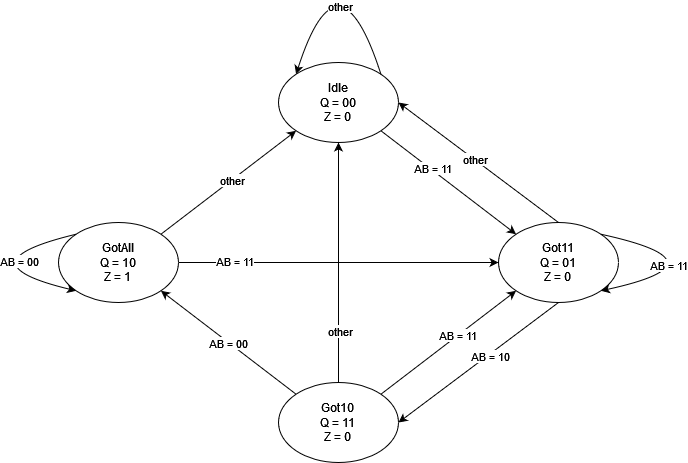

The diagram above was exported from draw.io. Its source (the exported page's mxGraphModel, read from the mxfile embedded in the PNG):
<mxGraphModel dx="1434" dy="754" grid="1" gridSize="10" guides="1" tooltips="1" connect="1" arrows="1" fold="1" page="1" pageScale="1" pageWidth="827" pageHeight="1169" background="none" math="0" shadow="0">
  <root>
    <mxCell id="WIyWlLk6GJQsqaUBKTNV-0" />
    <mxCell id="WIyWlLk6GJQsqaUBKTNV-1" parent="WIyWlLk6GJQsqaUBKTNV-0" />
    <mxCell id="jg02E5co0gFRpmgljYeS-0" value="Idle&lt;br&gt;Q = 00&lt;br&gt;Z = 0" style="ellipse;whiteSpace=wrap;html=1;" vertex="1" parent="WIyWlLk6GJQsqaUBKTNV-1">
      <mxGeometry x="340" y="200" width="120" height="80" as="geometry" />
    </mxCell>
    <mxCell id="jg02E5co0gFRpmgljYeS-1" value="Got11&lt;br&gt;Q = 01&lt;br&gt;Z = 0" style="ellipse;whiteSpace=wrap;html=1;" vertex="1" parent="WIyWlLk6GJQsqaUBKTNV-1">
      <mxGeometry x="560" y="360" width="120" height="80" as="geometry" />
    </mxCell>
    <mxCell id="jg02E5co0gFRpmgljYeS-2" value="Got10&lt;br&gt;Q = 11&lt;br&gt;Z = 0" style="ellipse;whiteSpace=wrap;html=1;" vertex="1" parent="WIyWlLk6GJQsqaUBKTNV-1">
      <mxGeometry x="340" y="520" width="120" height="80" as="geometry" />
    </mxCell>
    <mxCell id="jg02E5co0gFRpmgljYeS-3" value="GotAll&lt;br&gt;Q = 10&lt;br&gt;Z = 1" style="ellipse;whiteSpace=wrap;html=1;" vertex="1" parent="WIyWlLk6GJQsqaUBKTNV-1">
      <mxGeometry x="120" y="360" width="120" height="80" as="geometry" />
    </mxCell>
    <mxCell id="jg02E5co0gFRpmgljYeS-6" value="" style="endArrow=classic;html=1;rounded=0;exitX=1;exitY=1;exitDx=0;exitDy=0;entryX=0;entryY=0;entryDx=0;entryDy=0;" edge="1" parent="WIyWlLk6GJQsqaUBKTNV-1" source="jg02E5co0gFRpmgljYeS-0" target="jg02E5co0gFRpmgljYeS-1">
      <mxGeometry width="50" height="50" relative="1" as="geometry">
        <mxPoint x="390" y="410" as="sourcePoint" />
        <mxPoint x="440" y="360" as="targetPoint" />
      </mxGeometry>
    </mxCell>
    <mxCell id="jg02E5co0gFRpmgljYeS-7" value="AB = 11" style="edgeLabel;html=1;align=center;verticalAlign=middle;resizable=0;points=[];" vertex="1" connectable="0" parent="jg02E5co0gFRpmgljYeS-6">
      <mxGeometry x="-0.2625" y="1" relative="1" as="geometry">
        <mxPoint as="offset" />
      </mxGeometry>
    </mxCell>
    <mxCell id="jg02E5co0gFRpmgljYeS-8" value="" style="endArrow=classic;html=1;rounded=0;exitX=1;exitY=0;exitDx=0;exitDy=0;entryX=0;entryY=1;entryDx=0;entryDy=0;" edge="1" parent="WIyWlLk6GJQsqaUBKTNV-1" source="jg02E5co0gFRpmgljYeS-2" target="jg02E5co0gFRpmgljYeS-1">
      <mxGeometry width="50" height="50" relative="1" as="geometry">
        <mxPoint x="390" y="410" as="sourcePoint" />
        <mxPoint x="440" y="360" as="targetPoint" />
      </mxGeometry>
    </mxCell>
    <mxCell id="jg02E5co0gFRpmgljYeS-14" value="AB = 11" style="edgeLabel;html=1;align=center;verticalAlign=middle;resizable=0;points=[];" vertex="1" connectable="0" parent="jg02E5co0gFRpmgljYeS-8">
      <mxGeometry x="0.1247" y="1" relative="1" as="geometry">
        <mxPoint as="offset" />
      </mxGeometry>
    </mxCell>
    <mxCell id="jg02E5co0gFRpmgljYeS-10" value="" style="endArrow=classic;html=1;rounded=0;exitX=0.5;exitY=0;exitDx=0;exitDy=0;entryX=1;entryY=0.5;entryDx=0;entryDy=0;" edge="1" parent="WIyWlLk6GJQsqaUBKTNV-1" source="jg02E5co0gFRpmgljYeS-1" target="jg02E5co0gFRpmgljYeS-0">
      <mxGeometry width="50" height="50" relative="1" as="geometry">
        <mxPoint x="390" y="410" as="sourcePoint" />
        <mxPoint x="440" y="360" as="targetPoint" />
      </mxGeometry>
    </mxCell>
    <mxCell id="jg02E5co0gFRpmgljYeS-11" value="other" style="edgeLabel;html=1;align=center;verticalAlign=middle;resizable=0;points=[];" vertex="1" connectable="0" parent="jg02E5co0gFRpmgljYeS-10">
      <mxGeometry x="0.048" y="-1" relative="1" as="geometry">
        <mxPoint as="offset" />
      </mxGeometry>
    </mxCell>
    <mxCell id="jg02E5co0gFRpmgljYeS-12" value="" style="endArrow=classic;html=1;rounded=0;exitX=0.5;exitY=1;exitDx=0;exitDy=0;entryX=1;entryY=0.5;entryDx=0;entryDy=0;" edge="1" parent="WIyWlLk6GJQsqaUBKTNV-1" source="jg02E5co0gFRpmgljYeS-1" target="jg02E5co0gFRpmgljYeS-2">
      <mxGeometry width="50" height="50" relative="1" as="geometry">
        <mxPoint x="390" y="410" as="sourcePoint" />
        <mxPoint x="440" y="360" as="targetPoint" />
      </mxGeometry>
    </mxCell>
    <mxCell id="jg02E5co0gFRpmgljYeS-13" value="AB = 10" style="edgeLabel;html=1;align=center;verticalAlign=middle;resizable=0;points=[];" vertex="1" connectable="0" parent="jg02E5co0gFRpmgljYeS-12">
      <mxGeometry x="-0.132" y="2" relative="1" as="geometry">
        <mxPoint as="offset" />
      </mxGeometry>
    </mxCell>
    <mxCell id="jg02E5co0gFRpmgljYeS-15" value="" style="endArrow=classic;html=1;rounded=0;exitX=0;exitY=0;exitDx=0;exitDy=0;entryX=1;entryY=1;entryDx=0;entryDy=0;" edge="1" parent="WIyWlLk6GJQsqaUBKTNV-1" source="jg02E5co0gFRpmgljYeS-2" target="jg02E5co0gFRpmgljYeS-3">
      <mxGeometry width="50" height="50" relative="1" as="geometry">
        <mxPoint x="390" y="410" as="sourcePoint" />
        <mxPoint x="440" y="360" as="targetPoint" />
      </mxGeometry>
    </mxCell>
    <mxCell id="jg02E5co0gFRpmgljYeS-16" value="AB = 00" style="edgeLabel;html=1;align=center;verticalAlign=middle;resizable=0;points=[];" vertex="1" connectable="0" parent="jg02E5co0gFRpmgljYeS-15">
      <mxGeometry x="0.0022" y="1" relative="1" as="geometry">
        <mxPoint as="offset" />
      </mxGeometry>
    </mxCell>
    <mxCell id="jg02E5co0gFRpmgljYeS-17" value="" style="endArrow=classic;html=1;rounded=0;exitX=1;exitY=0.5;exitDx=0;exitDy=0;entryX=0;entryY=0.5;entryDx=0;entryDy=0;" edge="1" parent="WIyWlLk6GJQsqaUBKTNV-1" source="jg02E5co0gFRpmgljYeS-3" target="jg02E5co0gFRpmgljYeS-1">
      <mxGeometry width="50" height="50" relative="1" as="geometry">
        <mxPoint x="390" y="410" as="sourcePoint" />
        <mxPoint x="440" y="360" as="targetPoint" />
      </mxGeometry>
    </mxCell>
    <mxCell id="jg02E5co0gFRpmgljYeS-18" value="AB = 11" style="edgeLabel;html=1;align=center;verticalAlign=middle;resizable=0;points=[];" vertex="1" connectable="0" parent="jg02E5co0gFRpmgljYeS-17">
      <mxGeometry x="-0.6562" y="2" relative="1" as="geometry">
        <mxPoint as="offset" />
      </mxGeometry>
    </mxCell>
    <mxCell id="jg02E5co0gFRpmgljYeS-19" value="" style="endArrow=classic;html=1;rounded=0;exitX=1;exitY=0;exitDx=0;exitDy=0;entryX=0;entryY=1;entryDx=0;entryDy=0;" edge="1" parent="WIyWlLk6GJQsqaUBKTNV-1" source="jg02E5co0gFRpmgljYeS-3" target="jg02E5co0gFRpmgljYeS-0">
      <mxGeometry width="50" height="50" relative="1" as="geometry">
        <mxPoint x="390" y="410" as="sourcePoint" />
        <mxPoint x="440" y="360" as="targetPoint" />
      </mxGeometry>
    </mxCell>
    <mxCell id="jg02E5co0gFRpmgljYeS-20" value="other" style="edgeLabel;html=1;align=center;verticalAlign=middle;resizable=0;points=[];" vertex="1" connectable="0" parent="jg02E5co0gFRpmgljYeS-19">
      <mxGeometry x="0.0423" relative="1" as="geometry">
        <mxPoint as="offset" />
      </mxGeometry>
    </mxCell>
    <mxCell id="jg02E5co0gFRpmgljYeS-21" value="" style="endArrow=classic;html=1;rounded=0;exitX=0.5;exitY=0;exitDx=0;exitDy=0;entryX=0.5;entryY=1;entryDx=0;entryDy=0;" edge="1" parent="WIyWlLk6GJQsqaUBKTNV-1" source="jg02E5co0gFRpmgljYeS-2" target="jg02E5co0gFRpmgljYeS-0">
      <mxGeometry width="50" height="50" relative="1" as="geometry">
        <mxPoint x="390" y="410" as="sourcePoint" />
        <mxPoint x="440" y="360" as="targetPoint" />
      </mxGeometry>
    </mxCell>
    <mxCell id="jg02E5co0gFRpmgljYeS-22" value="other" style="edgeLabel;html=1;align=center;verticalAlign=middle;resizable=0;points=[];" vertex="1" connectable="0" parent="jg02E5co0gFRpmgljYeS-21">
      <mxGeometry x="-0.5667" y="-1" relative="1" as="geometry">
        <mxPoint as="offset" />
      </mxGeometry>
    </mxCell>
    <mxCell id="jg02E5co0gFRpmgljYeS-23" value="" style="curved=1;endArrow=classic;html=1;rounded=0;exitX=1;exitY=0;exitDx=0;exitDy=0;entryX=0;entryY=0;entryDx=0;entryDy=0;" edge="1" parent="WIyWlLk6GJQsqaUBKTNV-1" source="jg02E5co0gFRpmgljYeS-0" target="jg02E5co0gFRpmgljYeS-0">
      <mxGeometry width="50" height="50" relative="1" as="geometry">
        <mxPoint x="390" y="410" as="sourcePoint" />
        <mxPoint x="440" y="360" as="targetPoint" />
        <Array as="points">
          <mxPoint x="400" y="80" />
        </Array>
      </mxGeometry>
    </mxCell>
    <mxCell id="jg02E5co0gFRpmgljYeS-27" value="other" style="edgeLabel;html=1;align=center;verticalAlign=middle;resizable=0;points=[];" vertex="1" connectable="0" parent="jg02E5co0gFRpmgljYeS-23">
      <mxGeometry x="-0.4447" y="18" relative="1" as="geometry">
        <mxPoint as="offset" />
      </mxGeometry>
    </mxCell>
    <mxCell id="jg02E5co0gFRpmgljYeS-24" value="" style="curved=1;endArrow=classic;html=1;rounded=0;exitX=0;exitY=0;exitDx=0;exitDy=0;entryX=0;entryY=1;entryDx=0;entryDy=0;" edge="1" parent="WIyWlLk6GJQsqaUBKTNV-1" source="jg02E5co0gFRpmgljYeS-3" target="jg02E5co0gFRpmgljYeS-3">
      <mxGeometry width="50" height="50" relative="1" as="geometry">
        <mxPoint x="134" y="342" as="sourcePoint" />
        <mxPoint x="50" y="342" as="targetPoint" />
        <Array as="points">
          <mxPoint x="20" y="400" />
        </Array>
      </mxGeometry>
    </mxCell>
    <mxCell id="jg02E5co0gFRpmgljYeS-26" value="AB = 00" style="edgeLabel;html=1;align=center;verticalAlign=middle;resizable=0;points=[];" vertex="1" connectable="0" parent="jg02E5co0gFRpmgljYeS-24">
      <mxGeometry x="-0.4843" y="13" relative="1" as="geometry">
        <mxPoint as="offset" />
      </mxGeometry>
    </mxCell>
    <mxCell id="jg02E5co0gFRpmgljYeS-29" value="" style="curved=1;endArrow=classic;html=1;rounded=0;exitX=1;exitY=0;exitDx=0;exitDy=0;entryX=1;entryY=1;entryDx=0;entryDy=0;" edge="1" parent="WIyWlLk6GJQsqaUBKTNV-1" source="jg02E5co0gFRpmgljYeS-1" target="jg02E5co0gFRpmgljYeS-1">
      <mxGeometry width="50" height="50" relative="1" as="geometry">
        <mxPoint x="680" y="372" as="sourcePoint" />
        <mxPoint x="680" y="428" as="targetPoint" />
        <Array as="points">
          <mxPoint x="792" y="400" />
        </Array>
      </mxGeometry>
    </mxCell>
    <mxCell id="jg02E5co0gFRpmgljYeS-31" value="AB = 11" style="edgeLabel;html=1;align=center;verticalAlign=middle;resizable=0;points=[];" vertex="1" connectable="0" parent="jg02E5co0gFRpmgljYeS-29">
      <mxGeometry x="0.4599" y="-11" relative="1" as="geometry">
        <mxPoint as="offset" />
      </mxGeometry>
    </mxCell>
  </root>
</mxGraphModel>